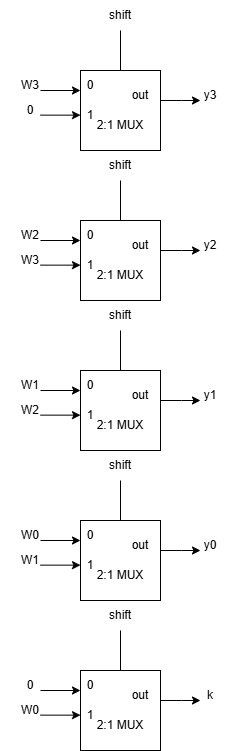

The diagram above was exported from draw.io. Its source (the exported page's mxGraphModel, read from the mxfile embedded in the PNG):
<mxGraphModel dx="1285" dy="1984" grid="1" gridSize="10" guides="1" tooltips="1" connect="1" arrows="1" fold="1" page="1" pageScale="1" pageWidth="850" pageHeight="1100" math="0" shadow="0">
  <root>
    <mxCell id="0" />
    <mxCell id="1" parent="0" />
    <mxCell id="ICqdse9eitFhKEQ5xTZY-13" parent="1" style="whiteSpace=wrap;html=1;aspect=fixed;" value="" vertex="1">
      <mxGeometry height="80" width="80" x="140" y="50" as="geometry" />
    </mxCell>
    <mxCell id="ICqdse9eitFhKEQ5xTZY-14" edge="1" parent="1" style="edgeStyle=orthogonalEdgeStyle;rounded=0;orthogonalLoop=1;jettySize=auto;html=1;">
      <mxGeometry relative="1" as="geometry">
        <mxPoint x="220" y="80" as="sourcePoint" />
        <mxPoint x="260" y="80" as="targetPoint" />
      </mxGeometry>
    </mxCell>
    <mxCell id="ICqdse9eitFhKEQ5xTZY-15" edge="1" parent="1" style="endArrow=classic;html=1;rounded=0;entryX=0;entryY=0.25;entryDx=0;entryDy=0;" target="ICqdse9eitFhKEQ5xTZY-13" value="">
      <mxGeometry height="50" relative="1" width="50" as="geometry">
        <mxPoint x="100" y="70" as="sourcePoint" />
        <mxPoint x="60" y="100" as="targetPoint" />
      </mxGeometry>
    </mxCell>
    <mxCell id="ICqdse9eitFhKEQ5xTZY-16" edge="1" parent="1" style="endArrow=classic;html=1;rounded=0;entryX=0;entryY=0.25;entryDx=0;entryDy=0;" value="">
      <mxGeometry height="50" relative="1" width="50" as="geometry">
        <mxPoint x="100" y="94.63999999999999" as="sourcePoint" />
        <mxPoint x="140" y="94.63999999999999" as="targetPoint" />
      </mxGeometry>
    </mxCell>
    <mxCell id="ICqdse9eitFhKEQ5xTZY-17" edge="1" parent="1" source="ICqdse9eitFhKEQ5xTZY-13" style="endArrow=none;html=1;rounded=0;exitX=0.5;exitY=0;exitDx=0;exitDy=0;" value="">
      <mxGeometry height="50" relative="1" width="50" as="geometry">
        <mxPoint x="10" y="150" as="sourcePoint" />
        <mxPoint x="180" y="10" as="targetPoint" />
      </mxGeometry>
    </mxCell>
    <mxCell id="ICqdse9eitFhKEQ5xTZY-19" parent="1" style="text;html=1;whiteSpace=wrap;strokeColor=none;fillColor=none;align=center;verticalAlign=middle;rounded=0;" value="y3" vertex="1">
      <mxGeometry height="30" width="60" x="240" y="60" as="geometry" />
    </mxCell>
    <mxCell id="ICqdse9eitFhKEQ5xTZY-20" parent="1" style="text;html=1;whiteSpace=wrap;strokeColor=none;fillColor=none;align=center;verticalAlign=middle;rounded=0;" value="2:1 MUX" vertex="1">
      <mxGeometry height="30" width="60" x="150" y="90" as="geometry" />
    </mxCell>
    <mxCell id="ICqdse9eitFhKEQ5xTZY-21" parent="1" style="text;html=1;whiteSpace=wrap;strokeColor=none;fillColor=none;align=center;verticalAlign=middle;rounded=0;" value="shift" vertex="1">
      <mxGeometry height="30" width="60" x="150" y="-20" as="geometry" />
    </mxCell>
    <mxCell id="ICqdse9eitFhKEQ5xTZY-22" parent="1" style="text;html=1;whiteSpace=wrap;strokeColor=none;fillColor=none;align=center;verticalAlign=middle;rounded=0;" value="W3" vertex="1">
      <mxGeometry height="30" width="60" x="60" y="50" as="geometry" />
    </mxCell>
    <mxCell id="ICqdse9eitFhKEQ5xTZY-23" parent="1" style="text;html=1;whiteSpace=wrap;strokeColor=none;fillColor=none;align=center;verticalAlign=middle;rounded=0;" value="0" vertex="1">
      <mxGeometry height="30" width="60" x="60" y="75" as="geometry" />
    </mxCell>
    <mxCell id="ICqdse9eitFhKEQ5xTZY-25" parent="1" style="text;html=1;whiteSpace=wrap;strokeColor=none;fillColor=none;align=center;verticalAlign=middle;rounded=0;" value="out" vertex="1">
      <mxGeometry height="30" width="60" x="170" y="60" as="geometry" />
    </mxCell>
    <mxCell id="ICqdse9eitFhKEQ5xTZY-26" parent="1" style="text;html=1;whiteSpace=wrap;strokeColor=none;fillColor=none;align=center;verticalAlign=middle;rounded=0;" value="0" vertex="1">
      <mxGeometry height="30" width="60" x="120" y="50" as="geometry" />
    </mxCell>
    <mxCell id="ICqdse9eitFhKEQ5xTZY-27" parent="1" style="text;html=1;whiteSpace=wrap;strokeColor=none;fillColor=none;align=center;verticalAlign=middle;rounded=0;" value="1" vertex="1">
      <mxGeometry height="30" width="60" x="120" y="80" as="geometry" />
    </mxCell>
    <mxCell id="ICqdse9eitFhKEQ5xTZY-65" parent="1" style="whiteSpace=wrap;html=1;aspect=fixed;" value="" vertex="1">
      <mxGeometry height="80" width="80" x="140" y="200" as="geometry" />
    </mxCell>
    <mxCell id="ICqdse9eitFhKEQ5xTZY-66" edge="1" parent="1" style="edgeStyle=orthogonalEdgeStyle;rounded=0;orthogonalLoop=1;jettySize=auto;html=1;">
      <mxGeometry relative="1" as="geometry">
        <mxPoint x="220" y="230" as="sourcePoint" />
        <mxPoint x="260" y="230" as="targetPoint" />
      </mxGeometry>
    </mxCell>
    <mxCell id="ICqdse9eitFhKEQ5xTZY-67" edge="1" parent="1" style="endArrow=classic;html=1;rounded=0;entryX=0;entryY=0.25;entryDx=0;entryDy=0;" target="ICqdse9eitFhKEQ5xTZY-65" value="">
      <mxGeometry height="50" relative="1" width="50" as="geometry">
        <mxPoint x="100" y="220" as="sourcePoint" />
        <mxPoint x="60" y="250" as="targetPoint" />
      </mxGeometry>
    </mxCell>
    <mxCell id="ICqdse9eitFhKEQ5xTZY-68" edge="1" parent="1" style="endArrow=classic;html=1;rounded=0;entryX=0;entryY=0.25;entryDx=0;entryDy=0;" value="">
      <mxGeometry height="50" relative="1" width="50" as="geometry">
        <mxPoint x="100" y="244.64" as="sourcePoint" />
        <mxPoint x="140" y="244.64" as="targetPoint" />
      </mxGeometry>
    </mxCell>
    <mxCell id="ICqdse9eitFhKEQ5xTZY-69" edge="1" parent="1" source="ICqdse9eitFhKEQ5xTZY-65" style="endArrow=none;html=1;rounded=0;exitX=0.5;exitY=0;exitDx=0;exitDy=0;" value="">
      <mxGeometry height="50" relative="1" width="50" as="geometry">
        <mxPoint x="10" y="300" as="sourcePoint" />
        <mxPoint x="180" y="160" as="targetPoint" />
      </mxGeometry>
    </mxCell>
    <mxCell id="ICqdse9eitFhKEQ5xTZY-70" parent="1" style="text;html=1;whiteSpace=wrap;strokeColor=none;fillColor=none;align=center;verticalAlign=middle;rounded=0;" value="y2" vertex="1">
      <mxGeometry height="30" width="60" x="240" y="210" as="geometry" />
    </mxCell>
    <mxCell id="ICqdse9eitFhKEQ5xTZY-71" parent="1" style="text;html=1;whiteSpace=wrap;strokeColor=none;fillColor=none;align=center;verticalAlign=middle;rounded=0;" value="2:1 MUX" vertex="1">
      <mxGeometry height="30" width="60" x="150" y="240" as="geometry" />
    </mxCell>
    <mxCell id="ICqdse9eitFhKEQ5xTZY-72" parent="1" style="text;html=1;whiteSpace=wrap;strokeColor=none;fillColor=none;align=center;verticalAlign=middle;rounded=0;" value="shift" vertex="1">
      <mxGeometry height="30" width="60" x="150" y="130" as="geometry" />
    </mxCell>
    <mxCell id="ICqdse9eitFhKEQ5xTZY-73" parent="1" style="text;html=1;whiteSpace=wrap;strokeColor=none;fillColor=none;align=center;verticalAlign=middle;rounded=0;" value="W2" vertex="1">
      <mxGeometry height="30" width="60" x="60" y="200" as="geometry" />
    </mxCell>
    <mxCell id="ICqdse9eitFhKEQ5xTZY-74" parent="1" style="text;html=1;whiteSpace=wrap;strokeColor=none;fillColor=none;align=center;verticalAlign=middle;rounded=0;" value="W3" vertex="1">
      <mxGeometry height="30" width="60" x="60" y="225" as="geometry" />
    </mxCell>
    <mxCell id="ICqdse9eitFhKEQ5xTZY-75" parent="1" style="text;html=1;whiteSpace=wrap;strokeColor=none;fillColor=none;align=center;verticalAlign=middle;rounded=0;" value="out" vertex="1">
      <mxGeometry height="30" width="60" x="170" y="210" as="geometry" />
    </mxCell>
    <mxCell id="ICqdse9eitFhKEQ5xTZY-76" parent="1" style="text;html=1;whiteSpace=wrap;strokeColor=none;fillColor=none;align=center;verticalAlign=middle;rounded=0;" value="0" vertex="1">
      <mxGeometry height="30" width="60" x="120" y="200" as="geometry" />
    </mxCell>
    <mxCell id="ICqdse9eitFhKEQ5xTZY-77" parent="1" style="text;html=1;whiteSpace=wrap;strokeColor=none;fillColor=none;align=center;verticalAlign=middle;rounded=0;" value="1" vertex="1">
      <mxGeometry height="30" width="60" x="120" y="230" as="geometry" />
    </mxCell>
    <mxCell id="ICqdse9eitFhKEQ5xTZY-78" parent="1" style="whiteSpace=wrap;html=1;aspect=fixed;" value="" vertex="1">
      <mxGeometry height="80" width="80" x="140" y="350" as="geometry" />
    </mxCell>
    <mxCell id="ICqdse9eitFhKEQ5xTZY-79" edge="1" parent="1" style="edgeStyle=orthogonalEdgeStyle;rounded=0;orthogonalLoop=1;jettySize=auto;html=1;">
      <mxGeometry relative="1" as="geometry">
        <mxPoint x="220" y="380" as="sourcePoint" />
        <mxPoint x="260" y="380" as="targetPoint" />
      </mxGeometry>
    </mxCell>
    <mxCell id="ICqdse9eitFhKEQ5xTZY-80" edge="1" parent="1" style="endArrow=classic;html=1;rounded=0;entryX=0;entryY=0.25;entryDx=0;entryDy=0;" target="ICqdse9eitFhKEQ5xTZY-78" value="">
      <mxGeometry height="50" relative="1" width="50" as="geometry">
        <mxPoint x="100" y="370" as="sourcePoint" />
        <mxPoint x="60" y="400" as="targetPoint" />
      </mxGeometry>
    </mxCell>
    <mxCell id="ICqdse9eitFhKEQ5xTZY-81" edge="1" parent="1" style="endArrow=classic;html=1;rounded=0;entryX=0;entryY=0.25;entryDx=0;entryDy=0;" value="">
      <mxGeometry height="50" relative="1" width="50" as="geometry">
        <mxPoint x="100" y="394.64" as="sourcePoint" />
        <mxPoint x="140" y="394.64" as="targetPoint" />
      </mxGeometry>
    </mxCell>
    <mxCell id="ICqdse9eitFhKEQ5xTZY-82" edge="1" parent="1" source="ICqdse9eitFhKEQ5xTZY-78" style="endArrow=none;html=1;rounded=0;exitX=0.5;exitY=0;exitDx=0;exitDy=0;" value="">
      <mxGeometry height="50" relative="1" width="50" as="geometry">
        <mxPoint x="10" y="450" as="sourcePoint" />
        <mxPoint x="180" y="310" as="targetPoint" />
      </mxGeometry>
    </mxCell>
    <mxCell id="ICqdse9eitFhKEQ5xTZY-83" parent="1" style="text;html=1;whiteSpace=wrap;strokeColor=none;fillColor=none;align=center;verticalAlign=middle;rounded=0;" value="y1" vertex="1">
      <mxGeometry height="30" width="60" x="240" y="360" as="geometry" />
    </mxCell>
    <mxCell id="ICqdse9eitFhKEQ5xTZY-84" parent="1" style="text;html=1;whiteSpace=wrap;strokeColor=none;fillColor=none;align=center;verticalAlign=middle;rounded=0;" value="2:1 MUX" vertex="1">
      <mxGeometry height="30" width="60" x="150" y="390" as="geometry" />
    </mxCell>
    <mxCell id="ICqdse9eitFhKEQ5xTZY-85" parent="1" style="text;html=1;whiteSpace=wrap;strokeColor=none;fillColor=none;align=center;verticalAlign=middle;rounded=0;" value="shift" vertex="1">
      <mxGeometry height="30" width="60" x="150" y="280" as="geometry" />
    </mxCell>
    <mxCell id="ICqdse9eitFhKEQ5xTZY-86" parent="1" style="text;html=1;whiteSpace=wrap;strokeColor=none;fillColor=none;align=center;verticalAlign=middle;rounded=0;" value="W1" vertex="1">
      <mxGeometry height="30" width="60" x="60" y="350" as="geometry" />
    </mxCell>
    <mxCell id="ICqdse9eitFhKEQ5xTZY-87" parent="1" style="text;html=1;whiteSpace=wrap;strokeColor=none;fillColor=none;align=center;verticalAlign=middle;rounded=0;" value="W2" vertex="1">
      <mxGeometry height="30" width="60" x="60" y="375" as="geometry" />
    </mxCell>
    <mxCell id="ICqdse9eitFhKEQ5xTZY-88" parent="1" style="text;html=1;whiteSpace=wrap;strokeColor=none;fillColor=none;align=center;verticalAlign=middle;rounded=0;" value="out" vertex="1">
      <mxGeometry height="30" width="60" x="170" y="360" as="geometry" />
    </mxCell>
    <mxCell id="ICqdse9eitFhKEQ5xTZY-89" parent="1" style="text;html=1;whiteSpace=wrap;strokeColor=none;fillColor=none;align=center;verticalAlign=middle;rounded=0;" value="0" vertex="1">
      <mxGeometry height="30" width="60" x="120" y="350" as="geometry" />
    </mxCell>
    <mxCell id="ICqdse9eitFhKEQ5xTZY-90" parent="1" style="text;html=1;whiteSpace=wrap;strokeColor=none;fillColor=none;align=center;verticalAlign=middle;rounded=0;" value="1" vertex="1">
      <mxGeometry height="30" width="60" x="120" y="380" as="geometry" />
    </mxCell>
    <mxCell id="ICqdse9eitFhKEQ5xTZY-104" parent="1" style="whiteSpace=wrap;html=1;aspect=fixed;" value="" vertex="1">
      <mxGeometry height="80" width="80" x="140" y="500" as="geometry" />
    </mxCell>
    <mxCell id="ICqdse9eitFhKEQ5xTZY-105" edge="1" parent="1" style="edgeStyle=orthogonalEdgeStyle;rounded=0;orthogonalLoop=1;jettySize=auto;html=1;">
      <mxGeometry relative="1" as="geometry">
        <mxPoint x="220" y="530" as="sourcePoint" />
        <mxPoint x="260" y="530" as="targetPoint" />
      </mxGeometry>
    </mxCell>
    <mxCell id="ICqdse9eitFhKEQ5xTZY-106" edge="1" parent="1" style="endArrow=classic;html=1;rounded=0;entryX=0;entryY=0.25;entryDx=0;entryDy=0;" target="ICqdse9eitFhKEQ5xTZY-104" value="">
      <mxGeometry height="50" relative="1" width="50" as="geometry">
        <mxPoint x="100" y="520" as="sourcePoint" />
        <mxPoint x="60" y="550" as="targetPoint" />
      </mxGeometry>
    </mxCell>
    <mxCell id="ICqdse9eitFhKEQ5xTZY-107" edge="1" parent="1" style="endArrow=classic;html=1;rounded=0;entryX=0;entryY=0.25;entryDx=0;entryDy=0;" value="">
      <mxGeometry height="50" relative="1" width="50" as="geometry">
        <mxPoint x="100" y="544.64" as="sourcePoint" />
        <mxPoint x="140" y="544.64" as="targetPoint" />
      </mxGeometry>
    </mxCell>
    <mxCell id="ICqdse9eitFhKEQ5xTZY-108" edge="1" parent="1" source="ICqdse9eitFhKEQ5xTZY-104" style="endArrow=none;html=1;rounded=0;exitX=0.5;exitY=0;exitDx=0;exitDy=0;" value="">
      <mxGeometry height="50" relative="1" width="50" as="geometry">
        <mxPoint x="10" y="600" as="sourcePoint" />
        <mxPoint x="180" y="460" as="targetPoint" />
      </mxGeometry>
    </mxCell>
    <mxCell id="ICqdse9eitFhKEQ5xTZY-109" parent="1" style="text;html=1;whiteSpace=wrap;strokeColor=none;fillColor=none;align=center;verticalAlign=middle;rounded=0;" value="y0" vertex="1">
      <mxGeometry height="30" width="60" x="240" y="510" as="geometry" />
    </mxCell>
    <mxCell id="ICqdse9eitFhKEQ5xTZY-110" parent="1" style="text;html=1;whiteSpace=wrap;strokeColor=none;fillColor=none;align=center;verticalAlign=middle;rounded=0;" value="2:1 MUX" vertex="1">
      <mxGeometry height="30" width="60" x="150" y="540" as="geometry" />
    </mxCell>
    <mxCell id="ICqdse9eitFhKEQ5xTZY-111" parent="1" style="text;html=1;whiteSpace=wrap;strokeColor=none;fillColor=none;align=center;verticalAlign=middle;rounded=0;" value="shift" vertex="1">
      <mxGeometry height="30" width="60" x="150" y="430" as="geometry" />
    </mxCell>
    <mxCell id="ICqdse9eitFhKEQ5xTZY-112" parent="1" style="text;html=1;whiteSpace=wrap;strokeColor=none;fillColor=none;align=center;verticalAlign=middle;rounded=0;" value="W0" vertex="1">
      <mxGeometry height="30" width="60" x="60" y="500" as="geometry" />
    </mxCell>
    <mxCell id="ICqdse9eitFhKEQ5xTZY-113" parent="1" style="text;html=1;whiteSpace=wrap;strokeColor=none;fillColor=none;align=center;verticalAlign=middle;rounded=0;" value="W1" vertex="1">
      <mxGeometry height="30" width="60" x="60" y="525" as="geometry" />
    </mxCell>
    <mxCell id="ICqdse9eitFhKEQ5xTZY-114" parent="1" style="text;html=1;whiteSpace=wrap;strokeColor=none;fillColor=none;align=center;verticalAlign=middle;rounded=0;" value="out" vertex="1">
      <mxGeometry height="30" width="60" x="170" y="510" as="geometry" />
    </mxCell>
    <mxCell id="ICqdse9eitFhKEQ5xTZY-115" parent="1" style="text;html=1;whiteSpace=wrap;strokeColor=none;fillColor=none;align=center;verticalAlign=middle;rounded=0;" value="0" vertex="1">
      <mxGeometry height="30" width="60" x="120" y="500" as="geometry" />
    </mxCell>
    <mxCell id="ICqdse9eitFhKEQ5xTZY-116" parent="1" style="text;html=1;whiteSpace=wrap;strokeColor=none;fillColor=none;align=center;verticalAlign=middle;rounded=0;" value="1" vertex="1">
      <mxGeometry height="30" width="60" x="120" y="530" as="geometry" />
    </mxCell>
    <mxCell id="ICqdse9eitFhKEQ5xTZY-117" parent="1" style="whiteSpace=wrap;html=1;aspect=fixed;" value="" vertex="1">
      <mxGeometry height="80" width="80" x="140" y="650" as="geometry" />
    </mxCell>
    <mxCell id="ICqdse9eitFhKEQ5xTZY-118" edge="1" parent="1" style="edgeStyle=orthogonalEdgeStyle;rounded=0;orthogonalLoop=1;jettySize=auto;html=1;">
      <mxGeometry relative="1" as="geometry">
        <mxPoint x="220" y="680" as="sourcePoint" />
        <mxPoint x="260" y="680" as="targetPoint" />
      </mxGeometry>
    </mxCell>
    <mxCell id="ICqdse9eitFhKEQ5xTZY-119" edge="1" parent="1" style="endArrow=classic;html=1;rounded=0;entryX=0;entryY=0.25;entryDx=0;entryDy=0;" target="ICqdse9eitFhKEQ5xTZY-117" value="">
      <mxGeometry height="50" relative="1" width="50" as="geometry">
        <mxPoint x="100" y="670" as="sourcePoint" />
        <mxPoint x="60" y="700" as="targetPoint" />
      </mxGeometry>
    </mxCell>
    <mxCell id="ICqdse9eitFhKEQ5xTZY-120" edge="1" parent="1" style="endArrow=classic;html=1;rounded=0;entryX=0;entryY=0.25;entryDx=0;entryDy=0;" value="">
      <mxGeometry height="50" relative="1" width="50" as="geometry">
        <mxPoint x="100" y="694.64" as="sourcePoint" />
        <mxPoint x="140" y="694.64" as="targetPoint" />
      </mxGeometry>
    </mxCell>
    <mxCell id="ICqdse9eitFhKEQ5xTZY-121" edge="1" parent="1" source="ICqdse9eitFhKEQ5xTZY-117" style="endArrow=none;html=1;rounded=0;exitX=0.5;exitY=0;exitDx=0;exitDy=0;" value="">
      <mxGeometry height="50" relative="1" width="50" as="geometry">
        <mxPoint x="10" y="750" as="sourcePoint" />
        <mxPoint x="180" y="610" as="targetPoint" />
      </mxGeometry>
    </mxCell>
    <mxCell id="ICqdse9eitFhKEQ5xTZY-122" parent="1" style="text;html=1;whiteSpace=wrap;strokeColor=none;fillColor=none;align=center;verticalAlign=middle;rounded=0;" value="k" vertex="1">
      <mxGeometry height="30" width="60" x="240" y="660" as="geometry" />
    </mxCell>
    <mxCell id="ICqdse9eitFhKEQ5xTZY-123" parent="1" style="text;html=1;whiteSpace=wrap;strokeColor=none;fillColor=none;align=center;verticalAlign=middle;rounded=0;" value="2:1 MUX" vertex="1">
      <mxGeometry height="30" width="60" x="150" y="690" as="geometry" />
    </mxCell>
    <mxCell id="ICqdse9eitFhKEQ5xTZY-124" parent="1" style="text;html=1;whiteSpace=wrap;strokeColor=none;fillColor=none;align=center;verticalAlign=middle;rounded=0;" value="shift" vertex="1">
      <mxGeometry height="30" width="60" x="150" y="580" as="geometry" />
    </mxCell>
    <mxCell id="ICqdse9eitFhKEQ5xTZY-125" parent="1" style="text;html=1;whiteSpace=wrap;strokeColor=none;fillColor=none;align=center;verticalAlign=middle;rounded=0;" value="0" vertex="1">
      <mxGeometry height="30" width="60" x="60" y="650" as="geometry" />
    </mxCell>
    <mxCell id="ICqdse9eitFhKEQ5xTZY-126" parent="1" style="text;html=1;whiteSpace=wrap;strokeColor=none;fillColor=none;align=center;verticalAlign=middle;rounded=0;" value="W0" vertex="1">
      <mxGeometry height="30" width="60" x="60" y="675" as="geometry" />
    </mxCell>
    <mxCell id="ICqdse9eitFhKEQ5xTZY-127" parent="1" style="text;html=1;whiteSpace=wrap;strokeColor=none;fillColor=none;align=center;verticalAlign=middle;rounded=0;" value="out" vertex="1">
      <mxGeometry height="30" width="60" x="170" y="660" as="geometry" />
    </mxCell>
    <mxCell id="ICqdse9eitFhKEQ5xTZY-128" parent="1" style="text;html=1;whiteSpace=wrap;strokeColor=none;fillColor=none;align=center;verticalAlign=middle;rounded=0;" value="0" vertex="1">
      <mxGeometry height="30" width="60" x="120" y="650" as="geometry" />
    </mxCell>
    <mxCell id="ICqdse9eitFhKEQ5xTZY-129" parent="1" style="text;html=1;whiteSpace=wrap;strokeColor=none;fillColor=none;align=center;verticalAlign=middle;rounded=0;" value="1" vertex="1">
      <mxGeometry height="30" width="60" x="120" y="680" as="geometry" />
    </mxCell>
  </root>
</mxGraphModel>